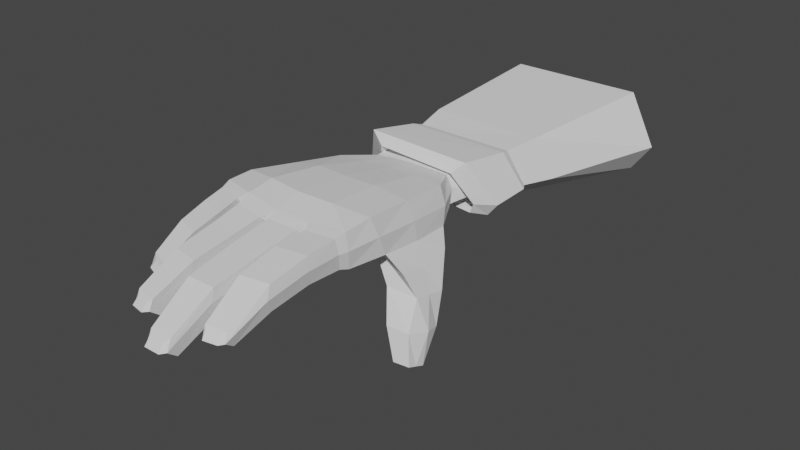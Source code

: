 # Source: hand_basic.blend  (saved by Blender 3.3.6; exported with 4.5.12 LTS)
import bpy
from mathutils import Matrix  # noqa: F401  (used for matrix-valued properties, if any)

bpy.ops.wm.read_factory_settings(use_empty=True)
scene = bpy.context.scene
scene.name = 'Scene'

# ---- collections
col_collection = bpy.data.collections.new('Collection'); scene.collection.children.link(col_collection)

# ---- world
world_world = bpy.data.worlds.new('World'); scene.world = world_world
world_world.use_nodes = True; world_world.node_tree.nodes.clear()
_N = world_world.node_tree.nodes; _L = world_world.node_tree.links
n0 = _N.new('ShaderNodeOutputWorld'); n0.name = 'World Output'; n0.location = (300, 300)
n1 = _N.new('ShaderNodeBackground'); n1.name = 'Background'; n1.location = (10, 300)
n1.inputs[0].default_value = (0.05088, 0.05088, 0.05088, 1.0)
_L.new(n1.outputs[0], n0.inputs[0])
n0.is_active_output = True
world_world.color = (0.05088, 0.05088, 0.05088)
world_world.use_sun_shadow = False
world_world.sun_shadow_jitter_overblur = 0.0

# ---- meshes
me_cube_002 = bpy.data.meshes.new('Cube.002')
me_cube_002.from_pydata([(-1.145, -0.7522, 0.127), (-1.08, -0.9512, 0.6846), (-1.012, 0.5582, -0.0437), (-0.8782, 0.6574, 0.4671), (1.123, -0.7262, 0.1352), (1.121, -0.7829, 0.61), (0.8782, 0.6574, 0.04027), (0.8782, 0.6574, 0.4007), (-1.095, -1.355, 0.1689), (-1.09, -1.392, 0.6695), (1.095, -1.192, 0.6192), (1.095, -1.193, 0.1646), (0.1081, 0.6574, 0.04425), (0.0, 0.6574, 0.04292), (-0.4454, 0.6157, -0.04174), (-0.4141, 0.6574, 0.4695), (0.0, 0.6574, 0.4707), (0.4429, 0.6574, 0.4442), (-0.3955, -0.4945, 0.1977), (0.006659, -0.5371, 0.3012), (0.2702, -0.5397, 0.3046), (0.5633, -0.9511, 0.7155), (0.005164, -1.042, 0.7288), (-0.5563, -1.03, 0.7341), (-0.5477, -1.387, 0.1612), (-0.0001676, -1.388, 0.1739), (0.5473, -1.319, 0.2068), (0.5473, -1.358, 0.6657), (-0.0001645, -1.445, 0.6425), (-0.5477, -1.445, 0.6482), (-0.5863, -1.468, 0.1927), (-0.6234, -1.595, 0.6236), (-1.07, -1.553, 0.6391), (-1.068, -1.489, 0.2097), (1.06, -1.31, 0.1911), (1.055, -1.349, 0.5804), (0.6309, -1.492, 0.6026), (0.6924, -1.367, 0.2217), (0.5179, -1.392, 0.2363), (0.5081, -1.583, 0.6056), (0.06544, -1.657, 0.588), (0.06408, -1.467, 0.2051), (-0.03417, -1.474, 0.2007), (-0.04233, -1.614, 0.5951), (-0.5148, -1.614, 0.5978), (-0.5137, -1.473, 0.1913), (-0.7718, -3.287, 0.2151), (-0.7718, -3.206, -0.01042), (-1.057, -3.234, 0.2148), (-1.057, -3.153, -0.01075), (0.8953, -2.591, 0.2197), (0.8953, -2.504, -0.0447), (0.6102, -2.699, 0.2121), (0.6102, -2.612, -0.05186), (0.4039, -3.229, 0.1934), (0.4039, -3.129, -0.06732), (0.09759, -3.29, 0.1916), (0.09759, -3.19, -0.06872), (-0.196, -3.561, 0.07034), (-0.196, -3.493, -0.1942), (-0.5209, -3.561, 0.07045), (-0.5209, -3.493, -0.1941), (-0.07533, -2.184, 0.5264), (-0.1316, -2.937, 0.4222), (-0.1316, -2.851, 0.08968), (-0.07533, -2.184, 0.1529), (-0.5191, -2.184, 0.5264), (-0.5395, -2.937, 0.4222), (-0.5191, -2.184, 0.1528), (-0.5395, -2.851, 0.08964), (-0.6371, -2.08, 0.6204), (-0.6878, -2.684, 0.5301), (-0.6878, -2.684, 0.1867), (-0.6371, -2.08, 0.2467), (-1.081, -2.007, 0.6189), (-1.096, -2.617, 0.5288), (-1.081, -2.007, 0.2455), (-1.096, -2.617, 0.1856), (0.4865, -2.007, 0.53), (0.4551, -2.617, 0.4395), (0.4551, -2.617, 0.09575), (0.4865, -2.007, 0.156), (0.06846, -2.08, 0.5267), (0.07297, -2.684, 0.4364), (0.06846, -2.08, 0.1531), (0.07297, -2.684, 0.09305), (1.018, -1.673, 0.5339), (0.9669, -2.11, 0.4433), (0.9669, -2.11, 0.09927), (1.018, -1.673, 0.1596), (0.6145, -1.828, 0.5317), (0.6046, -2.234, 0.4403), (0.678, -1.788, 0.1572), (0.6655, -2.213, 0.09705), (-1.488, -0.06859, -0.5529), (-1.504, -0.5895, -0.4286), (-0.9929, -0.09532, -0.5465), (-1.04, -0.6098, -0.4115), (-1.717, -0.7264, -1.242), (-1.712, -0.9941, -1.137), (-1.515, -0.7855, -1.225), (-1.47, -1.002, -1.154), (-0.6389, 1.093, 0.3897), (-0.7805, 1.004, 0.03959), (-0.2015, 1.081, 0.09129), (0.2198, 1.093, 0.3787), (0.5758, 1.093, 0.3437), (0.5758, 1.093, 0.09447), (0.0432, 1.093, 0.09526), (-0.03158, 1.093, 0.0949), (-0.2445, 1.093, 0.3917), (-0.03158, 1.093, 0.3918), (-0.7535, 3.144, 0.5018), (-0.9253, 3.035, -0.07436), (-0.2226, 3.129, 0.01074), (0.1195, 3.144, 0.5064), (0.7205, 3.144, 0.4262), (0.7205, 3.144, 0.01597), (0.07429, 3.144, 0.01727), (-0.01646, 3.144, 0.01668), (-0.2748, 3.144, 0.5052), (-0.01646, 3.144, 0.5053), (-1.114, -0.1121, 0.04394), (-0.979, -0.1469, 0.5758), (1.0, -0.03439, 0.08774), (0.9997, -0.06274, 0.5053), (0.5031, -0.1469, 0.6293), (0.002582, -0.2086, 0.6492), (-0.4852, -0.1864, 0.6513), (-0.3206, 0.07254, 0.1169), (0.003329, 0.06012, 0.1721), (0.1892, 0.05884, 0.1744), (-1.496, -0.3354, -0.4893), (-1.015, -0.338, -0.4828), (-1.714, -0.8603, -1.189), (-1.491, -0.8986, -1.188), (-1.611, -0.8788, -0.7619), (-1.261, -0.8802, -0.7633), (-1.6, -0.3168, -0.9167), (-1.246, -0.3516, -0.909), (-1.169, -0.6183, -0.8354), (-1.682, -0.5789, -0.8366), (-0.7108, -0.4761, 0.02419), (-0.5532, 0.3757, -0.1838), (-1.212, 0.3378, -0.2029), (-1.338, -0.644, -0.1409), (-1.305, -0.2237, -0.2227), (-0.5429, -0.05893, -0.07518), (0.8264, -2.658, 0.154), (0.8264, -2.613, 0.01752), (0.6792, -2.714, 0.1501), (0.6792, -2.669, 0.01382), (0.3466, -3.3, 0.1444), (0.3466, -3.237, -0.01882), (0.1549, -3.338, 0.1433), (0.1549, -3.275, -0.01971), (-0.2454, -3.622, 0.03011), (-0.2454, -3.575, -0.1539), (-0.4715, -3.622, 0.03018), (-0.4715, -3.575, -0.1539), (-0.8174, -3.324, 0.1791), (-0.8174, -3.269, 0.02554), (-1.012, -3.288, 0.1789), (-1.012, -3.233, 0.02532), (-1.152, -0.874, 0.4136), (-0.979, 0.6376, 0.2125), (0.9094, 0.689, 0.2216), (1.162, -0.7733, 0.3792), (-1.135, -1.395, 0.4312), (1.134, -1.227, 0.3992), (0.5667, -1.378, 0.4451), (-0.0003443, -1.459, 0.4161), (-0.5675, -1.459, 0.4124), (-0.6074, -1.512, 0.415), (-1.107, -1.535, 0.4343), (1.101, -1.318, 0.3992), (0.6575, -1.417, 0.4362), (0.5362, -1.434, 0.4469), (0.0662, -1.511, 0.4182), (-0.03557, -1.518, 0.4142), (-0.5322, -1.518, 0.4111), (-0.7996, -3.354, 0.0993), (-1.095, -3.3, 0.09896), (0.9272, -2.631, 0.08392), (0.6318, -2.742, 0.07625), (0.4182, -3.285, 0.05858), (0.1009, -3.348, 0.05692), (-0.2032, -3.644, -0.07086), (-0.5397, -3.645, -0.07074), (-0.5378, -2.254, 0.345), (-0.5589, -2.989, 0.2583), (-0.07819, -2.254, 0.3451), (-0.1365, -2.989, 0.2584), (-1.12, -2.07, 0.4409), (-1.135, -2.703, 0.3632), (-0.66, -2.146, 0.4423), (-0.7126, -2.772, 0.3645), (0.07073, -2.146, 0.3453), (0.07541, -2.772, 0.2675), (0.5037, -2.07, 0.3485), (0.4712, -2.703, 0.2705), (0.6417, -1.864, 0.3496), (0.6261, -2.306, 0.2713), (1.054, -1.724, 0.3524), (1.001, -2.177, 0.2743), (-0.7353, 1.094, 0.2156), (0.5961, 1.141, 0.2202), (-0.8696, 3.208, 0.2146), (0.7461, 3.264, 0.2223), (-0.2578, 3.256, 0.2605), (-0.01722, 3.264, 0.2636), (0.1002, 3.264, 0.2645), (1.036, -0.04217, 0.3004), (-1.084, -0.126, 0.3142), (0.8557, -2.722, 0.08213), (0.7033, -2.78, 0.07816), (0.3589, -3.377, 0.0583), (0.1602, -3.416, 0.05727), (-0.2544, -3.719, -0.07084), (-0.4885, -3.719, -0.07076), (-0.8468, -3.406, 0.09925), (-1.048, -3.369, 0.09902)], [], [(213, 123, 3, 165), (166, 6, 107, 206), (212, 125, 5, 167), (167, 5, 10, 169), (131, 124, 4, 20), (128, 123, 1, 23), (164, 0, 8, 168), (20, 4, 11, 26), (23, 1, 9, 29), (5, 21, 27, 10), (21, 22, 28, 27), (22, 23, 29, 28), (0, 18, 24, 8), (18, 19, 25, 24), (19, 20, 26, 25), (125, 126, 21, 5), (126, 127, 22, 21), (127, 128, 23, 22), (147, 142, 97, 133), (129, 130, 19, 18), (130, 131, 20, 19), (13, 14, 104, 109), (17, 7, 106, 105), (16, 17, 105, 111), (200, 79, 54, 185), (172, 173, 30, 24), (9, 32, 31, 29), (168, 174, 32, 9), (24, 30, 33, 8), (71, 75, 48, 46), (169, 175, 34, 11), (27, 36, 35, 10), (170, 176, 36, 27), (11, 34, 37, 26), (204, 87, 50, 183), (170, 177, 38, 26), (28, 40, 39, 27), (171, 178, 40, 28), (26, 38, 41, 25), (196, 71, 46, 181), (171, 179, 42, 25), (29, 44, 43, 28), (172, 180, 44, 29), (25, 42, 45, 24), (182, 49, 163, 221), (184, 53, 151, 215), (185, 54, 152, 216), (61, 59, 157, 159), (87, 91, 52, 50), (192, 63, 58, 187), (194, 77, 49, 182), (79, 83, 56, 54), (202, 93, 53, 184), (63, 67, 60, 58), (77, 72, 47, 49), (198, 85, 57, 186), (93, 88, 51, 53), (190, 69, 61, 188), (85, 80, 55, 57), (69, 64, 59, 61), (45, 42, 65, 68), (68, 65, 64, 69), (180, 45, 68, 189), (189, 68, 69, 190), (43, 44, 66, 62), (62, 66, 67, 63), (179, 43, 62, 191), (191, 62, 63, 192), (33, 30, 73, 76), (76, 73, 72, 77), (174, 33, 76, 193), (193, 76, 77, 194), (173, 31, 70, 195), (195, 70, 71, 196), (31, 32, 74, 70), (70, 74, 75, 71), (41, 38, 81, 84), (84, 81, 80, 85), (178, 41, 84, 197), (197, 84, 85, 198), (39, 40, 82, 78), (78, 82, 83, 79), (177, 39, 78, 199), (199, 78, 79, 200), (37, 34, 89, 92), (92, 89, 88, 93), (176, 37, 92, 201), (201, 92, 93, 202), (35, 36, 90, 86), (86, 90, 91, 87), (175, 35, 86, 203), (203, 86, 87, 204), (137, 136, 99, 101), (144, 143, 96, 94), (142, 145, 95, 97), (146, 144, 94, 132), (134, 135, 101, 99), (141, 138, 98, 134), (140, 137, 101, 135), (138, 139, 100, 98), (109, 104, 114, 119), (111, 105, 115, 121), (105, 106, 116, 115), (108, 109, 119, 118), (3, 15, 110, 102), (165, 3, 102, 205), (6, 12, 108, 107), (15, 16, 111, 110), (12, 13, 109, 108), (14, 2, 103, 104), (211, 115, 116, 208), (207, 112, 120, 209), (209, 120, 121, 210), (210, 121, 115, 211), (206, 107, 117, 208), (205, 102, 112, 207), (102, 110, 120, 112), (107, 108, 118, 117), (104, 103, 113, 114), (110, 111, 121, 120), (139, 140, 135, 100), (136, 141, 134, 99), (98, 100, 135, 134), (145, 146, 132, 95), (13, 12, 131, 130), (14, 13, 130, 129), (143, 147, 133, 96), (16, 15, 128, 127), (17, 16, 127, 126), (7, 17, 126, 125), (15, 3, 123, 128), (12, 6, 124, 131), (166, 7, 125, 212), (164, 1, 123, 213), (95, 132, 141, 136), (96, 133, 140, 139), (94, 96, 139, 138), (133, 97, 137, 140), (132, 94, 138, 141), (97, 95, 136, 137), (14, 129, 147, 143), (0, 122, 146, 145), (122, 2, 144, 146), (18, 0, 145, 142), (2, 14, 143, 144), (129, 18, 142, 147), (214, 148, 150, 215), (183, 50, 148, 214), (53, 51, 149, 151), (50, 52, 150, 148), (216, 152, 154, 217), (57, 55, 153, 155), (54, 56, 154, 152), (186, 57, 155, 217), (218, 156, 158, 219), (58, 60, 158, 156), (188, 61, 159, 219), (187, 58, 156, 218), (220, 160, 162, 221), (181, 46, 160, 220), (49, 47, 161, 163), (46, 48, 162, 160), (47, 181, 220, 161), (161, 220, 221, 163), (59, 187, 218, 157), (60, 188, 219, 158), (157, 218, 219, 159), (56, 186, 217, 154), (153, 216, 217, 155), (51, 183, 214, 149), (149, 214, 215, 151), (0, 164, 213, 122), (6, 166, 212, 124), (103, 205, 207, 113), (106, 206, 208, 116), (119, 210, 211, 118), (114, 209, 210, 119), (113, 207, 209, 114), (118, 211, 208, 117), (2, 165, 205, 103), (89, 203, 204, 88), (34, 175, 203, 89), (90, 201, 202, 91), (36, 176, 201, 90), (81, 199, 200, 80), (38, 177, 199, 81), (82, 197, 198, 83), (40, 178, 197, 82), (73, 195, 196, 72), (30, 173, 195, 73), (74, 193, 194, 75), (32, 174, 193, 74), (65, 191, 192, 64), (42, 179, 191, 65), (66, 189, 190, 67), (44, 180, 189, 66), (67, 190, 188, 60), (83, 198, 186, 56), (91, 202, 184, 52), (75, 194, 182, 48), (64, 192, 187, 59), (55, 185, 216, 153), (52, 184, 215, 150), (48, 182, 221, 162), (24, 45, 180, 172), (28, 43, 179, 171), (72, 196, 181, 47), (25, 41, 178, 171), (27, 39, 177, 170), (88, 204, 183, 51), (26, 37, 176, 170), (10, 35, 175, 169), (8, 33, 174, 168), (29, 31, 173, 172), (80, 200, 185, 55), (1, 164, 168, 9), (4, 167, 169, 11), (124, 212, 167, 4), (7, 166, 206, 106), (122, 213, 165, 2)])
_uv = me_cube_002.uv_layers.new(name='UVMap')
_uv.uv.foreach_set('vector', [0.5, 0.1301, 0.625, 0.1352, 0.625, 0.25, 0.5, 0.25, 0.5, 0.5, 0.375, 0.5, 0.375, 0.5, 0.5, 0.5, 0.5, 0.625, 0.625, 0.625, 0.625, 0.75, 0.5, 0.75, 0.5, 0.75, 0.625, 0.75, 0.625, 0.75, 0.5, 0.75, 0.2722, 0.625, 0.375, 0.625, 0.375, 0.75, 0.279, 0.75, 0.8107, 0.625, 0.875, 0.6148, 0.875, 0.7297, 0.8125, 0.75, 0.5, 0.01017, 0.375, 0.0, 0.375, 0.0, 0.5, 0.0, 0.279, 0.75, 0.375, 0.75, 0.375, 0.75, 0.3125, 0.75, 0.8125, 0.75, 0.875, 0.7297, 0.8744, 0.7509, 0.8125, 0.75, 0.625, 0.75, 0.6875, 0.75, 0.6875, 0.75, 0.625, 0.75, 0.6875, 0.75, 0.75, 0.75, 0.75, 0.75, 0.6875, 0.75, 0.75, 0.75, 0.8125, 0.75, 0.8125, 0.75, 0.75, 0.75, 0.125, 0.75, 0.2081, 0.75, 0.1875, 0.75, 0.125, 0.75, 0.2081, 0.75, 0.25, 0.75, 0.25, 0.75, 0.1875, 0.75, 0.25, 0.75, 0.279, 0.75, 0.3125, 0.75, 0.25, 0.75, 0.625, 0.625, 0.6872, 0.625, 0.6875, 0.75, 0.625, 0.75, 0.6872, 0.625, 0.75, 0.625, 0.75, 0.75, 0.6875, 0.75, 0.75, 0.625, 0.8107, 0.625, 0.8125, 0.75, 0.75, 0.75, 0.1945, 0.625, 0.1978, 0.7279, 0.1875, 0.7059, 0.1875, 0.625, 0.1978, 0.625, 0.25, 0.625, 0.25, 0.75, 0.2081, 0.75, 0.25, 0.625, 0.2722, 0.625, 0.279, 0.75, 0.25, 0.75, 0.25, 0.5, 0.1875, 0.5, 0.1875, 0.5, 0.25, 0.5, 0.687, 0.5, 0.625, 0.5, 0.625, 0.5, 0.6983, 0.5, 0.75, 0.5, 0.687, 0.5, 0.6983, 0.5, 0.75, 0.5, 0.5, 0.8125, 0.625, 0.8125, 0.625, 0.8125, 0.5, 0.8125, 0.5, 0.9375, 0.5, 0.9375, 0.375, 0.9375, 0.375, 0.9375, 0.625, 1.0, 0.625, 1.0, 0.625, 0.9412, 0.625, 0.9375, 0.5, 1.0, 0.5, 1.0, 0.625, 1.0, 0.625, 1.0, 0.375, 0.9375, 0.375, 0.9375, 0.375, 1.0, 0.375, 1.0, 0.625, 0.9375, 0.625, 1.0, 0.625, 1.0, 0.625, 0.9375, 0.5, 0.75, 0.5, 0.75, 0.375, 0.75, 0.375, 0.75, 0.625, 0.8125, 0.625, 0.8125, 0.625, 0.75, 0.625, 0.75, 0.5, 0.8125, 0.5, 0.8125, 0.625, 0.8125, 0.625, 0.8125, 0.375, 0.75, 0.375, 0.75, 0.375, 0.804, 0.375, 0.8125, 0.5, 0.75, 0.625, 0.75, 0.625, 0.75, 0.5, 0.75, 0.5, 0.8125, 0.5, 0.8125, 0.375, 0.8125, 0.375, 0.8125, 0.625, 0.875, 0.625, 0.875, 0.625, 0.8125, 0.625, 0.8125, 0.5, 0.875, 0.5, 0.875, 0.625, 0.875, 0.625, 0.875, 0.375, 0.8125, 0.375, 0.8125, 0.375, 0.875, 0.375, 0.875, 0.5, 0.9375, 0.625, 0.9375, 0.625, 0.9375, 0.5, 0.9375, 0.5, 0.875, 0.5, 0.875, 0.375, 0.875, 0.375, 0.875, 0.625, 0.9375, 0.625, 0.9375, 0.625, 0.875, 0.625, 0.875, 0.5, 0.9375, 0.5, 0.9375, 0.625, 0.9375, 0.625, 0.9375, 0.375, 0.875, 0.375, 0.875, 0.375, 0.9375, 0.375, 0.9375, 0.5, 1.0, 0.375, 1.0, 0.375, 1.0, 0.5, 1.0, 0.5, 0.8125, 0.375, 0.8125, 0.375, 0.8125, 0.5, 0.8125, 0.5, 0.8125, 0.625, 0.8125, 0.625, 0.8125, 0.5, 0.8125, 0.375, 0.9375, 0.375, 0.875, 0.375, 0.875, 0.375, 0.9375, 0.625, 0.75, 0.625, 0.8125, 0.625, 0.8125, 0.625, 0.75, 0.5, 0.875, 0.625, 0.875, 0.625, 0.875, 0.5, 0.875, 0.5, 1.0, 0.375, 1.0, 0.375, 1.0, 0.5, 1.0, 0.625, 0.8125, 0.625, 0.875, 0.625, 0.875, 0.625, 0.8125, 0.5, 0.8125, 0.375, 0.802, 0.375, 0.8125, 0.5, 0.8125, 0.625, 0.875, 0.625, 0.9375, 0.625, 0.9375, 0.625, 0.875, 0.375, 1.0, 0.375, 0.9375, 0.375, 0.9375, 0.375, 1.0, 0.5, 0.875, 0.375, 0.875, 0.375, 0.875, 0.5, 0.875, 0.375, 0.802, 0.375, 0.75, 0.375, 0.75, 0.375, 0.8125, 0.5, 0.9375, 0.375, 0.9375, 0.375, 0.9375, 0.5, 0.9375, 0.375, 0.875, 0.375, 0.8125, 0.375, 0.8125, 0.375, 0.875, 0.375, 0.9375, 0.375, 0.875, 0.375, 0.875, 0.375, 0.9375, 0.375, 0.9375, 0.375, 0.875, 0.375, 0.875, 0.375, 0.9375, 0.375, 0.9375, 0.375, 0.875, 0.375, 0.875, 0.375, 0.9375, 0.5, 0.9375, 0.375, 0.9375, 0.375, 0.9375, 0.5, 0.9375, 0.5, 0.9375, 0.375, 0.9375, 0.375, 0.9375, 0.5, 0.9375, 0.625, 0.875, 0.625, 0.9375, 0.625, 0.9375, 0.625, 0.875, 0.625, 0.875, 0.625, 0.9375, 0.625, 0.9375, 0.625, 0.875, 0.5, 0.875, 0.625, 0.875, 0.625, 0.875, 0.5, 0.875, 0.5, 0.875, 0.625, 0.875, 0.625, 0.875, 0.5, 0.875, 0.375, 1.0, 0.375, 0.9375, 0.375, 0.9375, 0.375, 1.0, 0.375, 1.0, 0.375, 0.9375, 0.375, 0.9375, 0.375, 1.0, 0.5, 1.0, 0.375, 1.0, 0.375, 1.0, 0.5, 1.0, 0.5, 1.0, 0.375, 1.0, 0.375, 1.0, 0.5, 1.0, 0.5, 0.9375, 0.625, 0.9412, 0.625, 0.9375, 0.5, 0.9375, 0.5, 0.9375, 0.625, 0.9375, 0.625, 0.9375, 0.5, 0.9375, 0.625, 0.9412, 0.625, 1.0, 0.625, 1.0, 0.625, 0.9375, 0.625, 0.9375, 0.625, 1.0, 0.625, 1.0, 0.625, 0.9375, 0.375, 0.875, 0.375, 0.8125, 0.375, 0.8125, 0.375, 0.875, 0.375, 0.875, 0.375, 0.8125, 0.375, 0.8125, 0.375, 0.875, 0.5, 0.875, 0.375, 0.875, 0.375, 0.875, 0.5, 0.875, 0.5, 0.875, 0.375, 0.875, 0.375, 0.875, 0.5, 0.875, 0.625, 0.8125, 0.625, 0.875, 0.625, 0.875, 0.625, 0.8125, 0.625, 0.8125, 0.625, 0.875, 0.625, 0.875, 0.625, 0.8125, 0.5, 0.8125, 0.625, 0.8125, 0.625, 0.8125, 0.5, 0.8125, 0.5, 0.8125, 0.625, 0.8125, 0.625, 0.8125, 0.5, 0.8125, 0.375, 0.804, 0.375, 0.75, 0.375, 0.75, 0.375, 0.8034, 0.375, 0.8034, 0.375, 0.75, 0.375, 0.75, 0.375, 0.802, 0.5, 0.8125, 0.375, 0.804, 0.375, 0.8034, 0.5, 0.8125, 0.5, 0.8125, 0.375, 0.8034, 0.375, 0.802, 0.5, 0.8125, 0.625, 0.75, 0.625, 0.8125, 0.625, 0.8125, 0.625, 0.75, 0.625, 0.75, 0.625, 0.8125, 0.625, 0.8125, 0.625, 0.75, 0.5, 0.75, 0.625, 0.75, 0.625, 0.75, 0.5, 0.75, 0.5, 0.75, 0.625, 0.75, 0.625, 0.75, 0.5, 0.75, 0.1875, 0.7263, 0.125, 0.75, 0.125, 0.75, 0.1875, 0.7026, 0.375, 0.235, 0.375, 0.3122, 0.375, 0.3115, 0.375, 0.2029, 0.1978, 0.7279, 0.1427, 0.7451, 0.1282, 0.7503, 0.1875, 0.7059, 0.375, 0.125, 0.375, 0.235, 0.375, 0.2029, 0.375, 0.125, 0.125, 0.625, 0.1875, 0.625, 0.1875, 0.7026, 0.125, 0.75, 0.375, 0.125, 0.375, 0.25, 0.375, 0.25, 0.375, 0.125, 0.1875, 0.625, 0.1875, 0.7263, 0.1875, 0.7026, 0.1875, 0.625, 0.375, 0.25, 0.375, 0.3152, 0.375, 0.3179, 0.375, 0.25, 0.25, 0.5, 0.1875, 0.5, 0.1875, 0.5, 0.25, 0.5, 0.75, 0.5, 0.6983, 0.5, 0.7269, 0.5, 0.75, 0.5, 0.6983, 0.5, 0.625, 0.5, 0.625, 0.5, 0.7269, 0.5, 0.2654, 0.5, 0.25, 0.5, 0.25, 0.5, 0.2654, 0.5, 0.875, 0.5, 0.8089, 0.5, 0.7938, 0.5, 0.875, 0.5, 0.5, 0.25, 0.625, 0.25, 0.625, 0.25, 0.5, 0.25, 0.375, 0.5, 0.2654, 0.5, 0.2654, 0.5, 0.375, 0.5, 0.8089, 0.5, 0.75, 0.5, 0.75, 0.5, 0.7938, 0.5, 0.2654, 0.5, 0.25, 0.5, 0.25, 0.5, 0.2654, 0.5, 0.375, 0.3125, 0.375, 0.25, 0.375, 0.25, 0.375, 0.3125, 0.5, 0.3942, 0.625, 0.3981, 0.625, 0.5, 0.5, 0.5, 0.5, 0.25, 0.625, 0.25, 0.625, 0.3312, 0.5, 0.3218, 0.5, 0.3218, 0.625, 0.3312, 0.625, 0.375, 0.5, 0.375, 0.5, 0.375, 0.625, 0.375, 0.625, 0.3981, 0.5, 0.3942, 0.5, 0.5, 0.375, 0.5, 0.375, 0.5, 0.5, 0.5, 0.5, 0.25, 0.625, 0.25, 0.625, 0.25, 0.5, 0.25, 0.875, 0.5, 0.7938, 0.5, 0.7938, 0.5, 0.875, 0.5, 0.375, 0.5, 0.2654, 0.5, 0.2654, 0.5, 0.375, 0.5, 0.375, 0.3125, 0.375, 0.25, 0.375, 0.25, 0.375, 0.3125, 0.7938, 0.5, 0.75, 0.5, 0.75, 0.5, 0.7938, 0.5, 0.1875, 0.5201, 0.1875, 0.625, 0.1875, 0.625, 0.1875, 0.5403, 0.375, 0.0, 0.375, 0.125, 0.375, 0.125, 0.375, 0.0, 0.125, 0.5, 0.1875, 0.5403, 0.1875, 0.625, 0.125, 0.625, 0.375, 0.03089, 0.375, 0.125, 0.375, 0.125, 0.375, 0.0508, 0.25, 0.5, 0.2654, 0.5, 0.2722, 0.625, 0.25, 0.625, 0.1875, 0.5, 0.25, 0.5, 0.25, 0.625, 0.1978, 0.625, 0.1875, 0.5153, 0.1945, 0.625, 0.1875, 0.625, 0.1875, 0.5528, 0.75, 0.5, 0.8089, 0.5, 0.8107, 0.625, 0.75, 0.625, 0.687, 0.5, 0.75, 0.5, 0.75, 0.625, 0.6872, 0.625, 0.625, 0.5, 0.687, 0.5, 0.6872, 0.625, 0.625, 0.625, 0.8089, 0.5, 0.875, 0.5, 0.875, 0.6148, 0.8107, 0.625, 0.2654, 0.5, 0.375, 0.5, 0.375, 0.625, 0.2722, 0.625, 0.5, 0.5, 0.625, 0.5, 0.625, 0.625, 0.5, 0.625, 0.5, 0.01017, 0.625, 0.02033, 0.625, 0.1352, 0.5, 0.1301, 0.375, 0.0508, 0.375, 0.125, 0.375, 0.125, 0.375, 0.0, 0.1875, 0.5528, 0.1875, 0.625, 0.1875, 0.625, 0.1875, 0.5201, 0.375, 0.2029, 0.375, 0.3115, 0.375, 0.3152, 0.375, 0.25, 0.1875, 0.625, 0.1875, 0.7059, 0.1875, 0.7263, 0.1875, 0.625, 0.375, 0.125, 0.375, 0.2029, 0.375, 0.25, 0.375, 0.125, 0.1875, 0.7059, 0.1282, 0.7503, 0.125, 0.75, 0.1875, 0.7263, 0.1875, 0.5, 0.1978, 0.625, 0.1945, 0.625, 0.1875, 0.5153, 0.375, 0.0, 0.375, 0.125, 0.375, 0.125, 0.375, 0.03089, 0.375, 0.125, 0.375, 0.25, 0.375, 0.235, 0.375, 0.125, 0.2081, 0.75, 0.125, 0.75, 0.1427, 0.7451, 0.1978, 0.7279, 0.375, 0.25, 0.375, 0.3125, 0.375, 0.3122, 0.375, 0.235, 0.1978, 0.625, 0.2081, 0.75, 0.1978, 0.7279, 0.1945, 0.625, 0.5, 0.75, 0.625, 0.75, 0.625, 0.8125, 0.5, 0.8125, 0.5, 0.75, 0.625, 0.75, 0.625, 0.75, 0.5, 0.75, 0.375, 0.8125, 0.375, 0.75, 0.375, 0.75, 0.375, 0.8125, 0.625, 0.75, 0.625, 0.8125, 0.625, 0.8125, 0.625, 0.75, 0.5, 0.8125, 0.625, 0.8125, 0.625, 0.875, 0.5, 0.875, 0.375, 0.875, 0.375, 0.8125, 0.375, 0.8125, 0.375, 0.875, 0.625, 0.8125, 0.625, 0.875, 0.625, 0.875, 0.625, 0.8125, 0.5, 0.875, 0.375, 0.875, 0.375, 0.875, 0.5, 0.875, 0.5, 0.875, 0.625, 0.875, 0.625, 0.9375, 0.5, 0.9375, 0.625, 0.875, 0.625, 0.9375, 0.625, 0.9375, 0.625, 0.875, 0.5, 0.9375, 0.375, 0.9375, 0.375, 0.9375, 0.5, 0.9375, 0.5, 0.875, 0.625, 0.875, 0.625, 0.875, 0.5, 0.875, 0.5, 0.9375, 0.625, 0.9375, 0.625, 1.0, 0.5, 1.0, 0.5, 0.9375, 0.625, 0.9375, 0.625, 0.9375, 0.5, 0.9375, 0.375, 1.0, 0.375, 0.9375, 0.375, 0.9375, 0.375, 1.0, 0.625, 0.9375, 0.625, 1.0, 0.625, 1.0, 0.625, 0.9375, 0.375, 0.9375, 0.5, 0.9375, 0.5, 0.9375, 0.375, 0.9375, 0.375, 0.9375, 0.5, 0.9375, 0.5, 1.0, 0.375, 1.0, 0.375, 0.875, 0.5, 0.875, 0.5, 0.875, 0.375, 0.875, 0.625, 0.9375, 0.5, 0.9375, 0.5, 0.9375, 0.625, 0.9375, 0.375, 0.875, 0.5, 0.875, 0.5, 0.9375, 0.375, 0.9375, 0.625, 0.875, 0.5, 0.875, 0.5, 0.875, 0.625, 0.875, 0.375, 0.8125, 0.5, 0.8125, 0.5, 0.875, 0.375, 0.875, 0.375, 0.75, 0.5, 0.75, 0.5, 0.75, 0.375, 0.75, 0.375, 0.75, 0.5, 0.75, 0.5, 0.8125, 0.375, 0.8125, 0.375, 0.0, 0.5, 0.01017, 0.5, 0.1301, 0.375, 0.125, 0.375, 0.5, 0.5, 0.5, 0.5, 0.625, 0.375, 0.625, 0.375, 0.25, 0.5, 0.25, 0.5, 0.25, 0.375, 0.25, 0.625, 0.5, 0.5, 0.5, 0.5, 0.5, 0.625, 0.5, 0.375, 0.375, 0.5, 0.375, 0.5, 0.3942, 0.375, 0.3904, 0.375, 0.3125, 0.5, 0.3218, 0.5, 0.375, 0.375, 0.375, 0.375, 0.25, 0.5, 0.25, 0.5, 0.3218, 0.375, 0.3125, 0.375, 0.3904, 0.5, 0.3942, 0.5, 0.5, 0.375, 0.5, 0.375, 0.25, 0.5, 0.25, 0.5, 0.25, 0.375, 0.25, 0.375, 0.75, 0.5, 0.75, 0.5, 0.75, 0.375, 0.75, 0.375, 0.75, 0.5, 0.75, 0.5, 0.75, 0.375, 0.75, 0.625, 0.8125, 0.5, 0.8125, 0.5, 0.8125, 0.625, 0.8125, 0.625, 0.8125, 0.5, 0.8125, 0.5, 0.8125, 0.625, 0.8125, 0.375, 0.8125, 0.5, 0.8125, 0.5, 0.8125, 0.375, 0.8125, 0.375, 0.8125, 0.5, 0.8125, 0.5, 0.8125, 0.375, 0.8125, 0.625, 0.875, 0.5, 0.875, 0.5, 0.875, 0.625, 0.875, 0.625, 0.875, 0.5, 0.875, 0.5, 0.875, 0.625, 0.875, 0.375, 0.9375, 0.5, 0.9375, 0.5, 0.9375, 0.375, 0.9375, 0.375, 0.9375, 0.5, 0.9375, 0.5, 0.9375, 0.375, 0.9375, 0.625, 1.0, 0.5, 1.0, 0.5, 1.0, 0.625, 1.0, 0.625, 1.0, 0.5, 1.0, 0.5, 1.0, 0.625, 1.0, 0.375, 0.875, 0.5, 0.875, 0.5, 0.875, 0.375, 0.875, 0.375, 0.875, 0.5, 0.875, 0.5, 0.875, 0.375, 0.875, 0.625, 0.9375, 0.5, 0.9375, 0.5, 0.9375, 0.625, 0.9375, 0.625, 0.9375, 0.5, 0.9375, 0.5, 0.9375, 0.625, 0.9375, 0.625, 0.9375, 0.5, 0.9375, 0.5, 0.9375, 0.625, 0.9375, 0.625, 0.875, 0.5, 0.875, 0.5, 0.875, 0.625, 0.875, 0.625, 0.8125, 0.5, 0.8125, 0.5, 0.8125, 0.625, 0.8125, 0.625, 1.0, 0.5, 1.0, 0.5, 1.0, 0.625, 1.0, 0.375, 0.875, 0.5, 0.875, 0.5, 0.875, 0.375, 0.875, 0.375, 0.8125, 0.5, 0.8125, 0.5, 0.8125, 0.375, 0.8125, 0.625, 0.8125, 0.5, 0.8125, 0.5, 0.8125, 0.625, 0.8125, 0.625, 1.0, 0.5, 1.0, 0.5, 1.0, 0.625, 1.0, 0.375, 0.9375, 0.375, 0.9375, 0.5, 0.9375, 0.5, 0.9375, 0.625, 0.875, 0.625, 0.875, 0.5, 0.875, 0.5, 0.875, 0.375, 0.9375, 0.5, 0.9375, 0.5, 0.9375, 0.375, 0.9375, 0.375, 0.875, 0.375, 0.875, 0.5, 0.875, 0.5, 0.875, 0.625, 0.8125, 0.625, 0.8125, 0.5, 0.8125, 0.5, 0.8125, 0.375, 0.75, 0.5, 0.75, 0.5, 0.75, 0.375, 0.75, 0.375, 0.8125, 0.375, 0.804, 0.5, 0.8125, 0.5, 0.8125, 0.625, 0.75, 0.625, 0.75, 0.5, 0.75, 0.5, 0.75, 0.375, 1.0, 0.375, 1.0, 0.5, 1.0, 0.5, 1.0, 0.625, 0.9375, 0.625, 0.9412, 0.5, 0.9375, 0.5, 0.9375, 0.375, 0.8125, 0.5, 0.8125, 0.5, 0.8125, 0.375, 0.8125, 0.625, 0.02033, 0.5, 0.01017, 0.5, 0.0, 0.6216, -0.001025, 0.375, 0.75, 0.5, 0.75, 0.5, 0.75, 0.375, 0.75, 0.375, 0.625, 0.5, 0.625, 0.5, 0.75, 0.375, 0.75, 0.625, 0.5, 0.5, 0.5, 0.5, 0.5, 0.625, 0.5, 0.375, 0.125, 0.5, 0.1301, 0.5, 0.25, 0.375, 0.25])
me_cube_002.update()
me_cube_003 = bpy.data.meshes.new('Cube.003')
me_cube_003.from_pydata([(-0.9614, -2.179, -0.1558), (-1.02, -2.425, 0.6038), (-0.9049, 1.077, -0.7118), (-0.9066, 1.077, 0.6778), (0.8238, -2.182, -0.2472), (0.665, -2.515, 0.5952), (1.235, 1.077, -0.5457), (1.149, 1.077, 0.6778), (-1.269, -2.179, 0.001839), (-1.244, 1.077, -0.2071), (1.55, 1.077, -0.1171), (0.9939, -2.2, -0.04171), (-0.842, -1.575, -0.1706), (-0.8483, -1.754, 0.5306), (0.7757, -1.575, -0.2133), (0.7569, -1.774, 0.5299), (0.992, -1.575, -0.02423), (-1.107, -1.575, 0.003114), (-0.8755, -1.116, 0.5533), (0.7864, -0.9656, -0.2989), (-1.171, -0.9656, 0.0), (-0.8755, -0.9656, -0.2053), (0.8235, -1.116, 0.541), (1.06, -0.9656, -0.06596), (-0.7741, -1.473, -0.1489), (0.73, -1.637, 0.4998), (0.9301, -1.473, -0.02095), (-0.7753, -1.63, 0.4999), (0.7159, -1.473, -0.1959), (-1.024, -1.473, 0.01673), (-0.9495, -2.376, 0.06183), (-0.7595, -2.557, 0.4678), (0.7349, -2.401, -0.03582), (0.6622, -2.382, -0.1875), (-0.7348, -2.376, -0.06972), (0.5015, -2.626, 0.4343), (-0.7848, -2.096, 0.08048), (-0.6174, -2.244, 0.4194), (0.6495, -2.111, -0.006183), (0.5711, -2.099, -0.1296), (-0.6073, -2.096, -0.03922), (0.4338, -2.292, 0.3764)], [], [(20, 18, 3, 9), (9, 3, 7, 10), (16, 15, 5, 11), (1, 8, 30, 31), (12, 14, 4, 0), (15, 13, 1, 5), (8, 0, 34, 30), (14, 16, 11, 4), (2, 9, 10, 6), (21, 20, 9, 2), (0, 8, 17, 12), (28, 26, 16, 14), (25, 27, 13, 15), (24, 28, 14, 12), (26, 25, 15, 16), (8, 1, 13, 17), (10, 7, 22, 23), (2, 6, 19, 21), (7, 3, 18, 22), (6, 10, 23, 19), (24, 29, 20, 21), (29, 27, 18, 20), (17, 13, 27, 29), (12, 17, 29, 24), (23, 22, 25, 26), (21, 19, 28, 24), (22, 18, 27, 25), (19, 23, 26, 28), (35, 31, 37, 41), (32, 35, 41, 38), (0, 4, 33, 34), (11, 5, 35, 32), (5, 1, 31, 35), (4, 11, 32, 33), (38, 41, 37, 36), (39, 38, 36, 40), (33, 32, 38, 39), (30, 34, 40, 36), (34, 33, 39, 40), (31, 30, 36, 37)])
_uv = me_cube_003.uv_layers.new(name='UVMap')
_uv.uv.foreach_set('vector', [0.5, 0.06026, 0.625, 0.06026, 0.625, 0.25, 0.5, 0.25, 0.5, 0.25, 0.625, 0.25, 0.625, 0.5, 0.5, 0.5, 0.5, 0.7254, 0.625, 0.7254, 0.625, 0.75, 0.5, 0.75, 0.625, 0.0, 0.5, 0.0, 0.5, 0.0, 0.625, 0.0, 0.125, 0.7254, 0.375, 0.7254, 0.375, 0.75, 0.125, 0.75, 0.625, 0.7254, 0.875, 0.7254, 0.875, 0.75, 0.625, 0.75, 0.5, 0.0, 0.375, 0.0, 0.375, 0.0, 0.5, 0.0, 0.375, 0.7254, 0.5, 0.7254, 0.5, 0.75, 0.375, 0.75, 0.375, 0.25, 0.5, 0.25, 0.5, 0.5, 0.375, 0.5, 0.375, 0.06026, 0.5, 0.06026, 0.5, 0.25, 0.375, 0.25, 0.375, 0.0, 0.5, 0.0, 0.5, 0.02465, 0.375, 0.02465, 0.375, 0.7189, 0.5, 0.7189, 0.5, 0.7254, 0.375, 0.7254, 0.625, 0.7189, 0.875, 0.7189, 0.875, 0.7254, 0.625, 0.7254, 0.125, 0.7189, 0.375, 0.7189, 0.375, 0.7254, 0.125, 0.7254, 0.5, 0.7189, 0.625, 0.7189, 0.625, 0.7254, 0.5, 0.7254, 0.5, 0.0, 0.625, 0.0, 0.625, 0.02465, 0.5, 0.02465, 0.5, 0.5, 0.625, 0.5, 0.625, 0.6897, 0.5, 0.6897, 0.125, 0.5, 0.375, 0.5, 0.375, 0.6897, 0.125, 0.6897, 0.625, 0.5, 0.875, 0.5, 0.875, 0.6897, 0.625, 0.6897, 0.375, 0.5, 0.5, 0.5, 0.5, 0.6897, 0.375, 0.6897, 0.375, 0.03109, 0.5, 0.03109, 0.5, 0.06026, 0.375, 0.06026, 0.5, 0.03109, 0.625, 0.03109, 0.625, 0.06026, 0.5, 0.06026, 0.5, 0.02465, 0.625, 0.02465, 0.625, 0.03109, 0.5, 0.03109, 0.375, 0.02465, 0.5, 0.02465, 0.5, 0.03109, 0.375, 0.03109, 0.5, 0.6897, 0.625, 0.6897, 0.625, 0.7189, 0.5, 0.7189, 0.125, 0.6897, 0.375, 0.6897, 0.375, 0.7189, 0.125, 0.7189, 0.625, 0.6897, 0.875, 0.6897, 0.875, 0.7189, 0.625, 0.7189, 0.375, 0.6897, 0.5, 0.6897, 0.5, 0.7189, 0.375, 0.7189, 0.625, 0.75, 0.875, 0.75, 0.875, 0.75, 0.625, 0.75, 0.5, 0.75, 0.625, 0.75, 0.625, 0.75, 0.5, 0.75, 0.125, 0.75, 0.375, 0.75, 0.375, 0.75, 0.125, 0.75, 0.5, 0.75, 0.625, 0.75, 0.625, 0.75, 0.5, 0.75, 0.625, 0.75, 0.875, 0.75, 0.875, 0.75, 0.625, 0.75, 0.375, 0.75, 0.5, 0.75, 0.5, 0.75, 0.375, 0.75, 0.5, 0.75, 0.625, 0.75, 0.625, 1.0, 0.5, 1.0, 0.375, 0.75, 0.5, 0.75, 0.5, 1.0, 0.375, 1.0, 0.375, 0.75, 0.5, 0.75, 0.5, 0.75, 0.375, 0.75, 0.5, 0.0, 0.375, 0.0, 0.375, 0.0, 0.5, 0.0, 0.125, 0.75, 0.375, 0.75, 0.375, 0.75, 0.125, 0.75, 0.625, 0.0, 0.5, 0.0, 0.5, 0.0, 0.625, 0.0])
me_cube_003.update()

# ---- objects
ob_hand_basic = bpy.data.objects.new('Hand_basic', me_cube_002)
ob_manche = bpy.data.objects.new('Manche', me_cube_003)

# ---- transforms, parenting, visibility, modifiers, constraints
ob_hand_basic.location = (0.0, 0.0, 0.0)
ob_hand_basic.scale = (-1.0, 1.0, 1.0)
ob_manche.location = (0.2091, 3.708, 0.0)

# ---- collection membership
col_collection.objects.link(ob_hand_basic)
col_collection.objects.link(ob_manche)

# ---- scene / render settings (as saved in the file)
scene.frame_start = 1; scene.frame_end = 250; scene.frame_set(1)
scene.render.engine = 'BLENDER_EEVEE_NEXT'
scene.cycles.sampling_pattern = 'TABULATED_SOBOL'
scene.cycles.use_light_tree = False
scene.view_settings.view_transform = 'Filmic'
bpy.context.view_layer.update()

# ---- added for rendering (the .blend has no active camera and no usable light): camera, sun
cam_auto = bpy.data.cameras.new('AutoCamera')
cam_auto.lens = 50.0
cam_auto.sensor_width = 36.0
cam_auto.clip_end = 1000.0
ob_auto_camera = bpy.data.objects.new('AutoCamera', cam_auto)
scene.collection.objects.link(ob_auto_camera)
ob_auto_camera.location = (8.81587, -9.68783, 6.55985)
ob_auto_camera.rotation_euler = (1.09748, -7.21219e-08, 0.694738)
scene.camera = ob_auto_camera
light_auto_sun = bpy.data.lights.new('AutoSun', 'SUN')
light_auto_sun.energy = 3.0
light_auto_sun.angle = 0.0523599
ob_auto_sun = bpy.data.objects.new('AutoSun', light_auto_sun)
scene.collection.objects.link(ob_auto_sun)
ob_auto_sun.rotation_euler = (0.872665, 0.174533, 0.523599)
bpy.context.view_layer.update()
